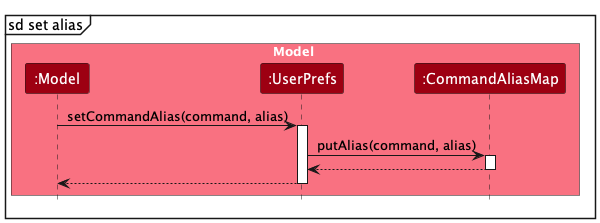

The diagram above was rendered by PlantUML. Its source (embedded in the PNG):
@startuml
!include style.puml
skinparam ArrowFontStyle plain

box Model MODEL_COLOR_T1
participant ":Model" as Model MODEL_COLOR
participant ":UserPrefs" as UserPrefs MODEL_COLOR
participant ":CommandAliasMap" as CommandAliasMap MODEL_COLOR
end box

mainframe sd set alias

Model -> UserPrefs : setCommandAlias(command, alias)
activate UserPrefs

UserPrefs -> CommandAliasMap : putAlias(command, alias)
activate CommandAliasMap

CommandAliasMap --> UserPrefs
deactivate CommandAliasMap

UserPrefs --> Model
deactivate UserPrefs
@enduml